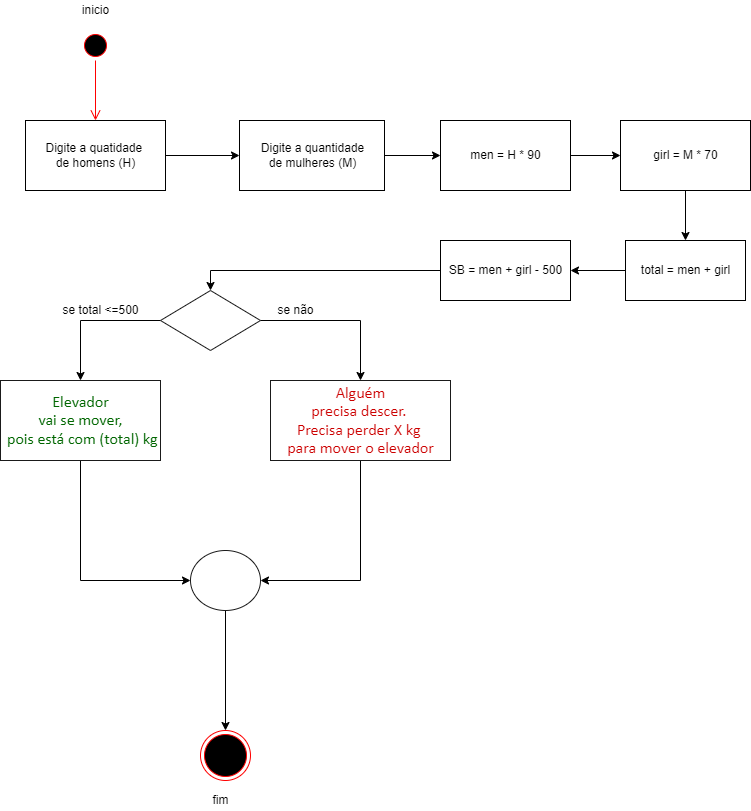

The diagram above was exported from draw.io. Its source (the exported page's mxGraphModel, read from the mxfile embedded in the PNG):
<mxGraphModel dx="901" dy="584" grid="1" gridSize="10" guides="1" tooltips="1" connect="1" arrows="1" fold="1" page="1" pageScale="1" pageWidth="827" pageHeight="1169" math="0" shadow="0">
  <root>
    <mxCell id="0" />
    <mxCell id="1" parent="0" />
    <mxCell id="Ztdln4NDW9gOMcqsNqra-7" style="edgeStyle=orthogonalEdgeStyle;rounded=0;orthogonalLoop=1;jettySize=auto;html=1;entryX=0;entryY=0.5;entryDx=0;entryDy=0;strokeColor=#000000;" edge="1" parent="1" source="Ztdln4NDW9gOMcqsNqra-1" target="Ztdln4NDW9gOMcqsNqra-6">
      <mxGeometry relative="1" as="geometry" />
    </mxCell>
    <mxCell id="Ztdln4NDW9gOMcqsNqra-1" value="Digite a quatidade &lt;br&gt;de homens (H)" style="html=1;" vertex="1" parent="1">
      <mxGeometry x="55" y="180" width="140" height="70" as="geometry" />
    </mxCell>
    <mxCell id="Ztdln4NDW9gOMcqsNqra-2" value="" style="ellipse;html=1;shape=startState;fillColor=#000000;strokeColor=#ff0000;" vertex="1" parent="1">
      <mxGeometry x="110" y="90" width="30" height="30" as="geometry" />
    </mxCell>
    <mxCell id="Ztdln4NDW9gOMcqsNqra-3" value="" style="edgeStyle=orthogonalEdgeStyle;html=1;verticalAlign=bottom;endArrow=open;endSize=8;strokeColor=#ff0000;rounded=0;" edge="1" source="Ztdln4NDW9gOMcqsNqra-2" parent="1">
      <mxGeometry relative="1" as="geometry">
        <mxPoint x="125" y="180" as="targetPoint" />
      </mxGeometry>
    </mxCell>
    <mxCell id="Ztdln4NDW9gOMcqsNqra-10" style="edgeStyle=orthogonalEdgeStyle;rounded=0;orthogonalLoop=1;jettySize=auto;html=1;entryX=0;entryY=0.5;entryDx=0;entryDy=0;strokeColor=#000000;" edge="1" parent="1" source="Ztdln4NDW9gOMcqsNqra-6" target="Ztdln4NDW9gOMcqsNqra-9">
      <mxGeometry relative="1" as="geometry" />
    </mxCell>
    <mxCell id="Ztdln4NDW9gOMcqsNqra-6" value="Digite a quantidade&lt;br&gt;de mulheres (M)" style="html=1;strokeColor=#000000;" vertex="1" parent="1">
      <mxGeometry x="269" y="180" width="145" height="70" as="geometry" />
    </mxCell>
    <mxCell id="Ztdln4NDW9gOMcqsNqra-12" style="edgeStyle=orthogonalEdgeStyle;rounded=0;orthogonalLoop=1;jettySize=auto;html=1;entryX=0;entryY=0.5;entryDx=0;entryDy=0;strokeColor=#000000;" edge="1" parent="1" source="Ztdln4NDW9gOMcqsNqra-9" target="Ztdln4NDW9gOMcqsNqra-11">
      <mxGeometry relative="1" as="geometry" />
    </mxCell>
    <mxCell id="Ztdln4NDW9gOMcqsNqra-9" value="men = H * 90" style="html=1;strokeColor=#000000;" vertex="1" parent="1">
      <mxGeometry x="470" y="180" width="130" height="70" as="geometry" />
    </mxCell>
    <mxCell id="Ztdln4NDW9gOMcqsNqra-14" style="edgeStyle=orthogonalEdgeStyle;rounded=0;orthogonalLoop=1;jettySize=auto;html=1;strokeColor=#000000;" edge="1" parent="1" source="Ztdln4NDW9gOMcqsNqra-11" target="Ztdln4NDW9gOMcqsNqra-13">
      <mxGeometry relative="1" as="geometry" />
    </mxCell>
    <mxCell id="Ztdln4NDW9gOMcqsNqra-11" value="girl = M * 70" style="html=1;strokeColor=#000000;" vertex="1" parent="1">
      <mxGeometry x="650" y="180" width="130" height="70" as="geometry" />
    </mxCell>
    <mxCell id="Ztdln4NDW9gOMcqsNqra-16" style="edgeStyle=orthogonalEdgeStyle;rounded=0;orthogonalLoop=1;jettySize=auto;html=1;entryX=1;entryY=0.5;entryDx=0;entryDy=0;strokeColor=#000000;" edge="1" parent="1" source="Ztdln4NDW9gOMcqsNqra-13" target="Ztdln4NDW9gOMcqsNqra-15">
      <mxGeometry relative="1" as="geometry" />
    </mxCell>
    <mxCell id="Ztdln4NDW9gOMcqsNqra-13" value="total = men + girl" style="html=1;strokeColor=#000000;" vertex="1" parent="1">
      <mxGeometry x="655" y="300" width="120" height="60" as="geometry" />
    </mxCell>
    <mxCell id="Ztdln4NDW9gOMcqsNqra-20" style="edgeStyle=orthogonalEdgeStyle;rounded=0;orthogonalLoop=1;jettySize=auto;html=1;entryX=0.5;entryY=0;entryDx=0;entryDy=0;strokeColor=#000000;" edge="1" parent="1" source="Ztdln4NDW9gOMcqsNqra-15" target="Ztdln4NDW9gOMcqsNqra-17">
      <mxGeometry relative="1" as="geometry" />
    </mxCell>
    <mxCell id="Ztdln4NDW9gOMcqsNqra-15" value="SB = men + girl - 500" style="html=1;strokeColor=#000000;" vertex="1" parent="1">
      <mxGeometry x="470" y="300" width="130" height="60" as="geometry" />
    </mxCell>
    <mxCell id="Ztdln4NDW9gOMcqsNqra-23" style="edgeStyle=orthogonalEdgeStyle;rounded=0;orthogonalLoop=1;jettySize=auto;html=1;exitX=0;exitY=0.5;exitDx=0;exitDy=0;entryX=0.5;entryY=0;entryDx=0;entryDy=0;strokeColor=#000000;" edge="1" parent="1" source="Ztdln4NDW9gOMcqsNqra-17" target="Ztdln4NDW9gOMcqsNqra-21">
      <mxGeometry relative="1" as="geometry" />
    </mxCell>
    <mxCell id="Ztdln4NDW9gOMcqsNqra-24" style="edgeStyle=orthogonalEdgeStyle;rounded=0;orthogonalLoop=1;jettySize=auto;html=1;entryX=0.5;entryY=0;entryDx=0;entryDy=0;strokeColor=#000000;" edge="1" parent="1" source="Ztdln4NDW9gOMcqsNqra-17" target="Ztdln4NDW9gOMcqsNqra-22">
      <mxGeometry relative="1" as="geometry" />
    </mxCell>
    <mxCell id="Ztdln4NDW9gOMcqsNqra-17" value="" style="rhombus;whiteSpace=wrap;html=1;fillColor=none;strokeColor=#1A1A1A;" vertex="1" parent="1">
      <mxGeometry x="190" y="350" width="100" height="60" as="geometry" />
    </mxCell>
    <mxCell id="Ztdln4NDW9gOMcqsNqra-29" style="edgeStyle=orthogonalEdgeStyle;rounded=0;orthogonalLoop=1;jettySize=auto;html=1;entryX=0;entryY=0.5;entryDx=0;entryDy=0;fontColor=#CC0000;strokeColor=#000000;" edge="1" parent="1" source="Ztdln4NDW9gOMcqsNqra-21" target="Ztdln4NDW9gOMcqsNqra-28">
      <mxGeometry relative="1" as="geometry">
        <Array as="points">
          <mxPoint x="110" y="640" />
        </Array>
      </mxGeometry>
    </mxCell>
    <mxCell id="Ztdln4NDW9gOMcqsNqra-21" value="&lt;span style=&quot;font-size: 12.0pt ; line-height: 115% ; font-family: &amp;#34;calibri&amp;#34; , sans-serif&quot;&gt;&lt;font color=&quot;#006600&quot;&gt;Elevador&lt;br&gt;vai se mover,&lt;br&gt;&amp;nbsp;pois está com (total) kg&lt;/font&gt;&lt;/span&gt;" style="html=1;strokeColor=#1A1A1A;fillColor=none;" vertex="1" parent="1">
      <mxGeometry x="30" y="440" width="160" height="80" as="geometry" />
    </mxCell>
    <mxCell id="Ztdln4NDW9gOMcqsNqra-30" style="edgeStyle=orthogonalEdgeStyle;rounded=0;orthogonalLoop=1;jettySize=auto;html=1;fontColor=#CC0000;strokeColor=#000000;entryX=1;entryY=0.5;entryDx=0;entryDy=0;" edge="1" parent="1" source="Ztdln4NDW9gOMcqsNqra-22" target="Ztdln4NDW9gOMcqsNqra-28">
      <mxGeometry relative="1" as="geometry">
        <mxPoint x="310" y="650" as="targetPoint" />
        <Array as="points">
          <mxPoint x="390" y="640" />
        </Array>
      </mxGeometry>
    </mxCell>
    <mxCell id="Ztdln4NDW9gOMcqsNqra-22" value="&lt;span style=&quot;font-size: 12.0pt ; line-height: 115% ; font-family: &amp;#34;calibri&amp;#34; , sans-serif&quot;&gt;&lt;font color=&quot;#cc0000&quot;&gt;Alguém&lt;br&gt;precisa descer. &lt;br&gt;Precisa perder X kg &lt;br&gt;para mover o elevador&lt;/font&gt;&lt;/span&gt;" style="html=1;strokeColor=#1A1A1A;fillColor=none;" vertex="1" parent="1">
      <mxGeometry x="300" y="440" width="180" height="80" as="geometry" />
    </mxCell>
    <mxCell id="Ztdln4NDW9gOMcqsNqra-26" value="&lt;font color=&quot;#000000&quot;&gt;se total &amp;lt;=500&lt;/font&gt;" style="text;html=1;align=center;verticalAlign=middle;resizable=0;points=[];autosize=1;strokeColor=none;fillColor=none;fontColor=#006600;" vertex="1" parent="1">
      <mxGeometry x="85" y="360" width="90" height="20" as="geometry" />
    </mxCell>
    <mxCell id="Ztdln4NDW9gOMcqsNqra-27" value="se não" style="text;html=1;align=center;verticalAlign=middle;resizable=0;points=[];autosize=1;strokeColor=none;fillColor=none;fontColor=#000000;" vertex="1" parent="1">
      <mxGeometry x="300" y="360" width="50" height="20" as="geometry" />
    </mxCell>
    <mxCell id="Ztdln4NDW9gOMcqsNqra-32" style="edgeStyle=orthogonalEdgeStyle;rounded=0;orthogonalLoop=1;jettySize=auto;html=1;fontColor=#CC0000;strokeColor=#000000;" edge="1" parent="1" source="Ztdln4NDW9gOMcqsNqra-28" target="Ztdln4NDW9gOMcqsNqra-31">
      <mxGeometry relative="1" as="geometry" />
    </mxCell>
    <mxCell id="Ztdln4NDW9gOMcqsNqra-28" value="" style="ellipse;whiteSpace=wrap;html=1;fontColor=#CC0000;strokeColor=#1A1A1A;fillColor=none;" vertex="1" parent="1">
      <mxGeometry x="220" y="610" width="70" height="60" as="geometry" />
    </mxCell>
    <mxCell id="Ztdln4NDW9gOMcqsNqra-31" value="" style="ellipse;html=1;shape=endState;fillColor=#000000;strokeColor=#ff0000;fontColor=#CC0000;" vertex="1" parent="1">
      <mxGeometry x="230" y="790" width="50" height="50" as="geometry" />
    </mxCell>
    <mxCell id="Ztdln4NDW9gOMcqsNqra-33" value="&lt;font color=&quot;#000000&quot;&gt;fim&lt;/font&gt;" style="text;html=1;align=center;verticalAlign=middle;resizable=0;points=[];autosize=1;strokeColor=none;fillColor=none;fontColor=#CC0000;" vertex="1" parent="1">
      <mxGeometry x="235" y="850" width="30" height="20" as="geometry" />
    </mxCell>
    <mxCell id="Ztdln4NDW9gOMcqsNqra-34" value="inicio" style="text;html=1;align=center;verticalAlign=middle;resizable=0;points=[];autosize=1;strokeColor=none;fillColor=none;fontColor=#000000;" vertex="1" parent="1">
      <mxGeometry x="105" y="60" width="40" height="20" as="geometry" />
    </mxCell>
  </root>
</mxGraphModel>